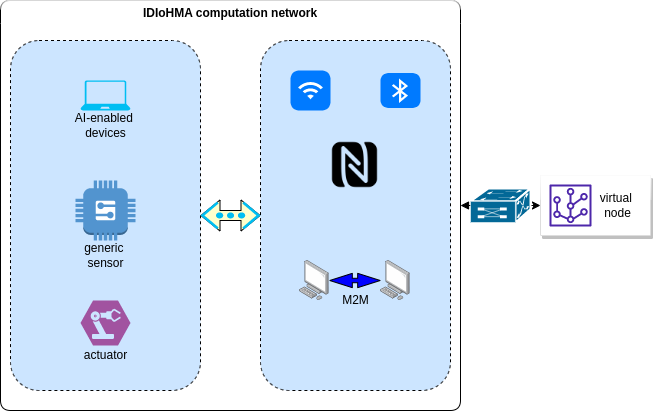

The diagram above was exported from draw.io. Its source (the exported page's mxGraphModel, read from the mxfile embedded in the PNG):
<mxGraphModel dx="1053" dy="591" grid="1" gridSize="10" guides="1" tooltips="1" connect="1" arrows="1" fold="1" page="1" pageScale="1.5" pageWidth="1169" pageHeight="826" background="none" math="0" shadow="0">
  <root>
    <mxCell id="0" />
    <mxCell id="1" parent="0" />
    <mxCell id="-kVu3TzySP_5u_fs3U-k-8" style="edgeStyle=orthogonalEdgeStyle;rounded=0;orthogonalLoop=1;jettySize=auto;html=1;exitX=1;exitY=0.5;exitDx=0;exitDy=0;shape=flexArrow;fillColor=#FFFFCC;startArrow=block;" edge="1" parent="1" source="-kVu3TzySP_5u_fs3U-k-1">
      <mxGeometry relative="1" as="geometry">
        <mxPoint x="560" y="555" as="targetPoint" />
      </mxGeometry>
    </mxCell>
    <mxCell id="-kVu3TzySP_5u_fs3U-k-1" value="" style="rounded=1;whiteSpace=wrap;html=1;dashed=1;fillColor=#CCE5FF;" vertex="1" parent="1">
      <mxGeometry x="310" y="380" width="190" height="350" as="geometry" />
    </mxCell>
    <mxCell id="-kVu3TzySP_5u_fs3U-k-2" value="" style="verticalLabelPosition=bottom;html=1;verticalAlign=top;align=center;strokeColor=none;fillColor=#00BEF2;shape=mxgraph.azure.laptop;pointerEvents=1;dashed=1;" vertex="1" parent="1">
      <mxGeometry x="380" y="420" width="50" height="30" as="geometry" />
    </mxCell>
    <mxCell id="-kVu3TzySP_5u_fs3U-k-3" value="" style="outlineConnect=0;dashed=0;verticalLabelPosition=bottom;verticalAlign=top;align=center;html=1;shape=mxgraph.aws3.generic;fillColor=#5294CF;gradientColor=none;" vertex="1" parent="1">
      <mxGeometry x="375" y="520" width="60" height="60" as="geometry" />
    </mxCell>
    <mxCell id="-kVu3TzySP_5u_fs3U-k-4" value="" style="verticalLabelPosition=bottom;sketch=0;html=1;fillColor=#A153A0;verticalAlign=top;align=center;pointerEvents=1;shape=mxgraph.cisco_safe.design.actuator;dashed=1;" vertex="1" parent="1">
      <mxGeometry x="380" y="640" width="50" height="45" as="geometry" />
    </mxCell>
    <mxCell id="-kVu3TzySP_5u_fs3U-k-5" value="AI-enabled&amp;nbsp;&lt;br&gt;devices&lt;br&gt;" style="text;html=1;align=center;verticalAlign=middle;resizable=0;points=[];autosize=1;strokeColor=none;fillColor=none;" vertex="1" parent="1">
      <mxGeometry x="365" y="450" width="80" height="30" as="geometry" />
    </mxCell>
    <mxCell id="-kVu3TzySP_5u_fs3U-k-6" value="generic &lt;br&gt;sensor" style="text;html=1;align=center;verticalAlign=middle;resizable=0;points=[];autosize=1;strokeColor=none;fillColor=none;" vertex="1" parent="1">
      <mxGeometry x="380" y="580" width="50" height="30" as="geometry" />
    </mxCell>
    <mxCell id="-kVu3TzySP_5u_fs3U-k-7" value="actuator" style="text;html=1;align=center;verticalAlign=middle;resizable=0;points=[];autosize=1;strokeColor=none;fillColor=none;" vertex="1" parent="1">
      <mxGeometry x="375" y="685" width="60" height="20" as="geometry" />
    </mxCell>
    <mxCell id="-kVu3TzySP_5u_fs3U-k-9" value="" style="rounded=1;whiteSpace=wrap;html=1;dashed=1;fillColor=#CCE5FF;" vertex="1" parent="1">
      <mxGeometry x="560" y="380" width="190" height="350" as="geometry" />
    </mxCell>
    <mxCell id="-kVu3TzySP_5u_fs3U-k-10" value="" style="html=1;strokeWidth=1;shadow=0;dashed=0;shape=mxgraph.ios7.misc.wifi;fillColor=#007AFF;strokeColor=none;buttonText=;strokeColor2=#222222;fontColor=#222222;fontSize=8;verticalLabelPosition=bottom;verticalAlign=top;align=center;sketch=0;" vertex="1" parent="1">
      <mxGeometry x="590" y="410" width="40" height="40" as="geometry" />
    </mxCell>
    <mxCell id="-kVu3TzySP_5u_fs3U-k-11" value="" style="html=1;strokeWidth=1;shadow=0;dashed=0;shape=mxgraph.ios7.misc.bluetooth;fillColor=#007AFF;strokeColor=none;buttonText=;strokeColor2=#222222;fontColor=#222222;fontSize=8;verticalLabelPosition=bottom;verticalAlign=top;align=center;sketch=0;" vertex="1" parent="1">
      <mxGeometry x="680" y="412.5" width="40" height="35" as="geometry" />
    </mxCell>
    <mxCell id="-kVu3TzySP_5u_fs3U-k-12" value="" style="shape=image;html=1;verticalAlign=top;verticalLabelPosition=bottom;labelBackgroundColor=#ffffff;imageAspect=0;aspect=fixed;image=https://cdn4.iconfinder.com/data/icons/vecico-connectivity/288/nfc-128.png;dashed=1;fillColor=#CCE5FF;" vertex="1" parent="1">
      <mxGeometry x="630" y="480" width="49" height="49" as="geometry" />
    </mxCell>
    <mxCell id="-kVu3TzySP_5u_fs3U-k-19" value="" style="edgeStyle=orthogonalEdgeStyle;shape=flexArrow;rounded=0;orthogonalLoop=1;jettySize=auto;html=1;fillColor=#0000FF;startArrow=block;endWidth=8.88888888888889;endSize=7.186666666666667;width=4.444444444444445;startSize=7.186666666666667;startWidth=8.88888888888889;" edge="1" source="-kVu3TzySP_5u_fs3U-k-20" target="-kVu3TzySP_5u_fs3U-k-21" parent="1">
      <mxGeometry relative="1" as="geometry" />
    </mxCell>
    <mxCell id="-kVu3TzySP_5u_fs3U-k-20" value="" style="points=[];aspect=fixed;html=1;align=center;shadow=0;dashed=0;image;image=img/lib/allied_telesis/computer_and_terminals/Personal_Computer.svg;fillColor=#CCE5FF;" vertex="1" parent="1">
      <mxGeometry x="599.24" y="600" width="29.51" height="40" as="geometry" />
    </mxCell>
    <mxCell id="-kVu3TzySP_5u_fs3U-k-21" value="" style="points=[];aspect=fixed;html=1;align=center;shadow=0;dashed=0;image;image=img/lib/allied_telesis/computer_and_terminals/Personal_Computer.svg;fillColor=#CCE5FF;" vertex="1" parent="1">
      <mxGeometry x="680.24" y="600" width="29.52" height="40" as="geometry" />
    </mxCell>
    <mxCell id="-kVu3TzySP_5u_fs3U-k-22" value="M2M" style="text;html=1;align=center;verticalAlign=middle;resizable=0;points=[];autosize=1;strokeColor=none;fillColor=none;" vertex="1" parent="1">
      <mxGeometry x="634.5" y="630" width="40" height="20" as="geometry" />
    </mxCell>
    <mxCell id="-kVu3TzySP_5u_fs3U-k-35" style="edgeStyle=orthogonalEdgeStyle;rounded=0;orthogonalLoop=1;jettySize=auto;html=1;exitX=1;exitY=0.5;exitDx=0;exitDy=0;entryX=0;entryY=0.5;entryDx=0;entryDy=0;startArrow=block;fillColor=none;" edge="1" parent="1" source="-kVu3TzySP_5u_fs3U-k-23" target="-kVu3TzySP_5u_fs3U-k-24">
      <mxGeometry relative="1" as="geometry" />
    </mxCell>
    <mxCell id="-kVu3TzySP_5u_fs3U-k-23" value="IDIoHMA computation network" style="swimlane;fillColor=#FFFFFF;rounded=1;shadow=0;sketch=0;glass=1;swimlaneLine=0;" vertex="1" parent="1">
      <mxGeometry x="300" y="340" width="460" height="410" as="geometry" />
    </mxCell>
    <mxCell id="-kVu3TzySP_5u_fs3U-k-27" value="" style="verticalLabelPosition=bottom;html=1;verticalAlign=top;align=center;strokeColor=none;fillColor=#00BEF2;shape=mxgraph.azure.virtual_network;pointerEvents=1;rounded=1;shadow=0;glass=1;sketch=0;" vertex="1" parent="-kVu3TzySP_5u_fs3U-k-23">
      <mxGeometry x="200" y="201.25" width="60" height="27.5" as="geometry" />
    </mxCell>
    <mxCell id="-kVu3TzySP_5u_fs3U-k-26" value="" style="shape=mxgraph.cisco.switches.multiswitch_device;html=1;pointerEvents=1;dashed=0;fillColor=#036897;strokeColor=#ffffff;strokeWidth=2;verticalLabelPosition=bottom;verticalAlign=top;align=center;outlineConnect=0;rounded=1;shadow=0;glass=1;sketch=0;" vertex="1" parent="1">
      <mxGeometry x="770" y="528" width="60" height="34" as="geometry" />
    </mxCell>
    <mxCell id="-kVu3TzySP_5u_fs3U-k-34" value="" style="group" vertex="1" connectable="0" parent="1">
      <mxGeometry x="840" y="515" width="110" height="60" as="geometry" />
    </mxCell>
    <mxCell id="-kVu3TzySP_5u_fs3U-k-24" value="" style="strokeColor=#dddddd;shadow=1;strokeWidth=1;rounded=1;absoluteArcSize=1;arcSize=2;glass=1;sketch=0;fillColor=#FFFFFF;" vertex="1" parent="-kVu3TzySP_5u_fs3U-k-34">
      <mxGeometry width="110" height="60" as="geometry" />
    </mxCell>
    <mxCell id="-kVu3TzySP_5u_fs3U-k-29" value="" style="sketch=0;outlineConnect=0;fontColor=#232F3E;gradientColor=none;fillColor=#4D27AA;strokeColor=none;dashed=0;verticalLabelPosition=bottom;verticalAlign=top;align=center;html=1;fontSize=12;fontStyle=0;aspect=fixed;pointerEvents=1;shape=mxgraph.aws4.virtual_node;rounded=1;shadow=0;glass=1;" vertex="1" parent="-kVu3TzySP_5u_fs3U-k-34">
      <mxGeometry x="9" y="9" width="42" height="42" as="geometry" />
    </mxCell>
    <mxCell id="-kVu3TzySP_5u_fs3U-k-33" value="virtual &lt;br&gt;node" style="text;html=1;align=center;verticalAlign=middle;resizable=0;points=[];autosize=1;strokeColor=none;fillColor=none;" vertex="1" parent="-kVu3TzySP_5u_fs3U-k-34">
      <mxGeometry x="52" y="15" width="50" height="30" as="geometry" />
    </mxCell>
  </root>
</mxGraphModel>